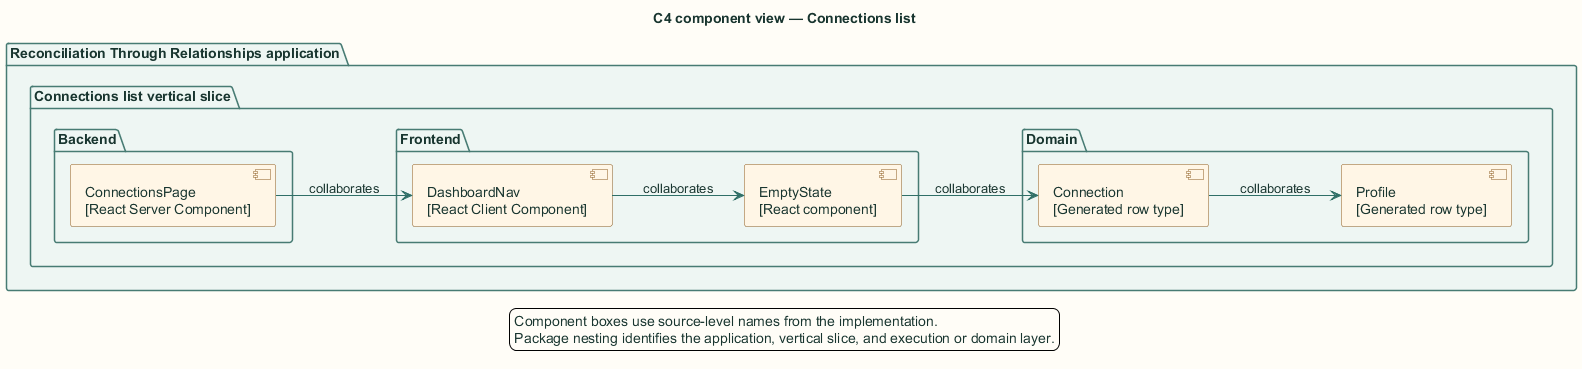

The diagram above was rendered by PlantUML. Its source (embedded in the PNG):
@startuml
title C4 component view — Connections list

skinparam backgroundColor #FFFDF7
skinparam shadowing false
skinparam defaultFontName Arial
skinparam defaultFontColor #18352F
skinparam ArrowColor #2F6F67
skinparam packageBorderColor #477B73
skinparam packageBackgroundColor #EEF6F3
skinparam rectangleBorderColor #477B73
skinparam rectangleBackgroundColor #FFFFFF
skinparam componentBorderColor #8A5A1F
skinparam componentBackgroundColor #FFF6E6
skinparam databaseBorderColor #4E668E
skinparam databaseBackgroundColor #EEF3FB
skinparam actorBorderColor #18352F
skinparam actorBackgroundColor #FFFFFF
skinparam classBorderColor #477B73
skinparam classBackgroundColor #FFFFFF
skinparam sequenceBoxBorderColor #477B73
skinparam sequenceBoxBackgroundColor #F4F8F6
skinparam ParticipantBorderColor #477B73
skinparam ParticipantBackgroundColor #FFFFFF
skinparam BoxPadding 10
hide stereotype

left to right direction
package "Reconciliation Through Relationships application" {
  package "Connections list vertical slice" {
    package "Frontend" {
      component "DashboardNav\n[React Client Component]" as cmp1
      component "EmptyState\n[React component]" as cmp2
    }
    package "Backend" {
      component "ConnectionsPage\n[React Server Component]" as cmp0
    }
    package "Domain" {
      component "Connection\n[Generated row type]" as cmp3
      component "Profile\n[Generated row type]" as cmp4
    }
  }
}
cmp0 --> cmp1 : collaborates
cmp1 --> cmp2 : collaborates
cmp2 --> cmp3 : collaborates
cmp3 --> cmp4 : collaborates
legend bottom
  Component boxes use source-level names from the implementation.
  Package nesting identifies the application, vertical slice, and execution or domain layer.
endlegend
@enduml